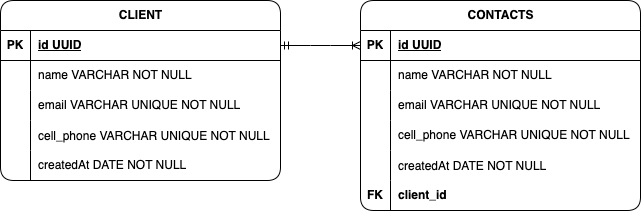

The diagram above was exported from draw.io. Its source (the exported page's mxGraphModel, read from the mxfile embedded in the PNG):
<mxGraphModel dx="1137" dy="718" grid="0" gridSize="10" guides="1" tooltips="1" connect="1" arrows="1" fold="1" page="1" pageScale="1" pageWidth="827" pageHeight="1169" background="#ffffff" math="0" shadow="0">
  <root>
    <mxCell id="0" />
    <mxCell id="1" parent="0" />
    <mxCell id="jvOADC7_jm3HE68UrYT4-1" value="CLIENT" style="shape=table;startSize=30;container=1;collapsible=1;childLayout=tableLayout;fixedRows=1;rowLines=0;fontStyle=1;align=center;resizeLast=1;html=1;rounded=1;" vertex="1" parent="1">
      <mxGeometry x="90" y="100" width="280" height="180" as="geometry">
        <mxRectangle x="90" y="100" width="78" height="30" as="alternateBounds" />
      </mxGeometry>
    </mxCell>
    <mxCell id="jvOADC7_jm3HE68UrYT4-2" value="" style="shape=tableRow;horizontal=0;startSize=0;swimlaneHead=0;swimlaneBody=0;fillColor=none;collapsible=0;dropTarget=0;points=[[0,0.5],[1,0.5]];portConstraint=eastwest;top=0;left=0;right=0;bottom=1;" vertex="1" parent="jvOADC7_jm3HE68UrYT4-1">
      <mxGeometry y="30" width="280" height="30" as="geometry" />
    </mxCell>
    <mxCell id="jvOADC7_jm3HE68UrYT4-3" value="PK" style="shape=partialRectangle;connectable=0;fillColor=none;top=0;left=0;bottom=0;right=0;fontStyle=1;overflow=hidden;whiteSpace=wrap;html=1;" vertex="1" parent="jvOADC7_jm3HE68UrYT4-2">
      <mxGeometry width="30" height="30" as="geometry">
        <mxRectangle width="30" height="30" as="alternateBounds" />
      </mxGeometry>
    </mxCell>
    <mxCell id="jvOADC7_jm3HE68UrYT4-4" value="id UUID" style="shape=partialRectangle;connectable=0;fillColor=none;top=0;left=0;bottom=0;right=0;align=left;spacingLeft=6;fontStyle=5;overflow=hidden;whiteSpace=wrap;html=1;" vertex="1" parent="jvOADC7_jm3HE68UrYT4-2">
      <mxGeometry x="30" width="250" height="30" as="geometry">
        <mxRectangle width="250" height="30" as="alternateBounds" />
      </mxGeometry>
    </mxCell>
    <mxCell id="jvOADC7_jm3HE68UrYT4-5" value="" style="shape=tableRow;horizontal=0;startSize=0;swimlaneHead=0;swimlaneBody=0;fillColor=none;collapsible=0;dropTarget=0;points=[[0,0.5],[1,0.5]];portConstraint=eastwest;top=0;left=0;right=0;bottom=0;" vertex="1" parent="jvOADC7_jm3HE68UrYT4-1">
      <mxGeometry y="60" width="280" height="30" as="geometry" />
    </mxCell>
    <mxCell id="jvOADC7_jm3HE68UrYT4-6" value="" style="shape=partialRectangle;connectable=0;fillColor=none;top=0;left=0;bottom=0;right=0;editable=1;overflow=hidden;whiteSpace=wrap;html=1;" vertex="1" parent="jvOADC7_jm3HE68UrYT4-5">
      <mxGeometry width="30" height="30" as="geometry">
        <mxRectangle width="30" height="30" as="alternateBounds" />
      </mxGeometry>
    </mxCell>
    <mxCell id="jvOADC7_jm3HE68UrYT4-7" value="name VARCHAR NOT NULL" style="shape=partialRectangle;connectable=0;fillColor=none;top=0;left=0;bottom=0;right=0;align=left;spacingLeft=6;overflow=hidden;whiteSpace=wrap;html=1;" vertex="1" parent="jvOADC7_jm3HE68UrYT4-5">
      <mxGeometry x="30" width="250" height="30" as="geometry">
        <mxRectangle width="250" height="30" as="alternateBounds" />
      </mxGeometry>
    </mxCell>
    <mxCell id="jvOADC7_jm3HE68UrYT4-8" value="" style="shape=tableRow;horizontal=0;startSize=0;swimlaneHead=0;swimlaneBody=0;fillColor=none;collapsible=0;dropTarget=0;points=[[0,0.5],[1,0.5]];portConstraint=eastwest;top=0;left=0;right=0;bottom=0;" vertex="1" parent="jvOADC7_jm3HE68UrYT4-1">
      <mxGeometry y="90" width="280" height="30" as="geometry" />
    </mxCell>
    <mxCell id="jvOADC7_jm3HE68UrYT4-9" value="" style="shape=partialRectangle;connectable=0;fillColor=none;top=0;left=0;bottom=0;right=0;editable=1;overflow=hidden;whiteSpace=wrap;html=1;" vertex="1" parent="jvOADC7_jm3HE68UrYT4-8">
      <mxGeometry width="30" height="30" as="geometry">
        <mxRectangle width="30" height="30" as="alternateBounds" />
      </mxGeometry>
    </mxCell>
    <mxCell id="jvOADC7_jm3HE68UrYT4-10" value="email VARCHAR UNIQUE NOT NULL" style="shape=partialRectangle;connectable=0;fillColor=none;top=0;left=0;bottom=0;right=0;align=left;spacingLeft=6;overflow=hidden;whiteSpace=wrap;html=1;" vertex="1" parent="jvOADC7_jm3HE68UrYT4-8">
      <mxGeometry x="30" width="250" height="30" as="geometry">
        <mxRectangle width="250" height="30" as="alternateBounds" />
      </mxGeometry>
    </mxCell>
    <mxCell id="jvOADC7_jm3HE68UrYT4-27" value="" style="shape=tableRow;horizontal=0;startSize=0;swimlaneHead=0;swimlaneBody=0;fillColor=none;collapsible=0;dropTarget=0;points=[[0,0.5],[1,0.5]];portConstraint=eastwest;top=0;left=0;right=0;bottom=0;" vertex="1" parent="jvOADC7_jm3HE68UrYT4-1">
      <mxGeometry y="120" width="280" height="30" as="geometry" />
    </mxCell>
    <mxCell id="jvOADC7_jm3HE68UrYT4-28" value="" style="shape=partialRectangle;connectable=0;fillColor=none;top=0;left=0;bottom=0;right=0;editable=1;overflow=hidden;" vertex="1" parent="jvOADC7_jm3HE68UrYT4-27">
      <mxGeometry width="30" height="30" as="geometry">
        <mxRectangle width="30" height="30" as="alternateBounds" />
      </mxGeometry>
    </mxCell>
    <mxCell id="jvOADC7_jm3HE68UrYT4-29" value="cell_phone VARCHAR UNIQUE NOT NULL" style="shape=partialRectangle;connectable=0;fillColor=none;top=0;left=0;bottom=0;right=0;align=left;spacingLeft=6;overflow=hidden;" vertex="1" parent="jvOADC7_jm3HE68UrYT4-27">
      <mxGeometry x="30" width="250" height="30" as="geometry">
        <mxRectangle width="250" height="30" as="alternateBounds" />
      </mxGeometry>
    </mxCell>
    <mxCell id="jvOADC7_jm3HE68UrYT4-11" value="" style="shape=tableRow;horizontal=0;startSize=0;swimlaneHead=0;swimlaneBody=0;fillColor=none;collapsible=0;dropTarget=0;points=[[0,0.5],[1,0.5]];portConstraint=eastwest;top=0;left=0;right=0;bottom=0;" vertex="1" parent="jvOADC7_jm3HE68UrYT4-1">
      <mxGeometry y="150" width="280" height="30" as="geometry" />
    </mxCell>
    <mxCell id="jvOADC7_jm3HE68UrYT4-12" value="" style="shape=partialRectangle;connectable=0;fillColor=none;top=0;left=0;bottom=0;right=0;editable=1;overflow=hidden;whiteSpace=wrap;html=1;" vertex="1" parent="jvOADC7_jm3HE68UrYT4-11">
      <mxGeometry width="30" height="30" as="geometry">
        <mxRectangle width="30" height="30" as="alternateBounds" />
      </mxGeometry>
    </mxCell>
    <mxCell id="jvOADC7_jm3HE68UrYT4-13" value="createdAt DATE NOT NULL" style="shape=partialRectangle;connectable=0;fillColor=none;top=0;left=0;bottom=0;right=0;align=left;spacingLeft=6;overflow=hidden;whiteSpace=wrap;html=1;" vertex="1" parent="jvOADC7_jm3HE68UrYT4-11">
      <mxGeometry x="30" width="250" height="30" as="geometry">
        <mxRectangle width="250" height="30" as="alternateBounds" />
      </mxGeometry>
    </mxCell>
    <mxCell id="jvOADC7_jm3HE68UrYT4-14" value="CONTACTS" style="shape=table;startSize=30;container=1;collapsible=1;childLayout=tableLayout;fixedRows=1;rowLines=0;fontStyle=1;align=center;resizeLast=1;html=1;rounded=1;" vertex="1" parent="1">
      <mxGeometry x="450" y="100" width="280" height="210" as="geometry">
        <mxRectangle x="450" y="100" width="101" height="30" as="alternateBounds" />
      </mxGeometry>
    </mxCell>
    <mxCell id="jvOADC7_jm3HE68UrYT4-15" value="" style="shape=tableRow;horizontal=0;startSize=0;swimlaneHead=0;swimlaneBody=0;fillColor=none;collapsible=0;dropTarget=0;points=[[0,0.5],[1,0.5]];portConstraint=eastwest;top=0;left=0;right=0;bottom=1;" vertex="1" parent="jvOADC7_jm3HE68UrYT4-14">
      <mxGeometry y="30" width="280" height="30" as="geometry" />
    </mxCell>
    <mxCell id="jvOADC7_jm3HE68UrYT4-16" value="PK" style="shape=partialRectangle;connectable=0;fillColor=none;top=0;left=0;bottom=0;right=0;fontStyle=1;overflow=hidden;whiteSpace=wrap;html=1;" vertex="1" parent="jvOADC7_jm3HE68UrYT4-15">
      <mxGeometry width="30" height="30" as="geometry">
        <mxRectangle width="30" height="30" as="alternateBounds" />
      </mxGeometry>
    </mxCell>
    <mxCell id="jvOADC7_jm3HE68UrYT4-17" value="id UUID" style="shape=partialRectangle;connectable=0;fillColor=none;top=0;left=0;bottom=0;right=0;align=left;spacingLeft=6;fontStyle=5;overflow=hidden;whiteSpace=wrap;html=1;" vertex="1" parent="jvOADC7_jm3HE68UrYT4-15">
      <mxGeometry x="30" width="250" height="30" as="geometry">
        <mxRectangle width="250" height="30" as="alternateBounds" />
      </mxGeometry>
    </mxCell>
    <mxCell id="jvOADC7_jm3HE68UrYT4-18" value="" style="shape=tableRow;horizontal=0;startSize=0;swimlaneHead=0;swimlaneBody=0;fillColor=none;collapsible=0;dropTarget=0;points=[[0,0.5],[1,0.5]];portConstraint=eastwest;top=0;left=0;right=0;bottom=0;" vertex="1" parent="jvOADC7_jm3HE68UrYT4-14">
      <mxGeometry y="60" width="280" height="30" as="geometry" />
    </mxCell>
    <mxCell id="jvOADC7_jm3HE68UrYT4-19" value="" style="shape=partialRectangle;connectable=0;fillColor=none;top=0;left=0;bottom=0;right=0;editable=1;overflow=hidden;whiteSpace=wrap;html=1;" vertex="1" parent="jvOADC7_jm3HE68UrYT4-18">
      <mxGeometry width="30" height="30" as="geometry">
        <mxRectangle width="30" height="30" as="alternateBounds" />
      </mxGeometry>
    </mxCell>
    <mxCell id="jvOADC7_jm3HE68UrYT4-20" value="name VARCHAR NOT NULL" style="shape=partialRectangle;connectable=0;fillColor=none;top=0;left=0;bottom=0;right=0;align=left;spacingLeft=6;overflow=hidden;whiteSpace=wrap;html=1;" vertex="1" parent="jvOADC7_jm3HE68UrYT4-18">
      <mxGeometry x="30" width="250" height="30" as="geometry">
        <mxRectangle width="250" height="30" as="alternateBounds" />
      </mxGeometry>
    </mxCell>
    <mxCell id="jvOADC7_jm3HE68UrYT4-21" value="" style="shape=tableRow;horizontal=0;startSize=0;swimlaneHead=0;swimlaneBody=0;fillColor=none;collapsible=0;dropTarget=0;points=[[0,0.5],[1,0.5]];portConstraint=eastwest;top=0;left=0;right=0;bottom=0;" vertex="1" parent="jvOADC7_jm3HE68UrYT4-14">
      <mxGeometry y="90" width="280" height="30" as="geometry" />
    </mxCell>
    <mxCell id="jvOADC7_jm3HE68UrYT4-22" value="" style="shape=partialRectangle;connectable=0;fillColor=none;top=0;left=0;bottom=0;right=0;editable=1;overflow=hidden;whiteSpace=wrap;html=1;" vertex="1" parent="jvOADC7_jm3HE68UrYT4-21">
      <mxGeometry width="30" height="30" as="geometry">
        <mxRectangle width="30" height="30" as="alternateBounds" />
      </mxGeometry>
    </mxCell>
    <mxCell id="jvOADC7_jm3HE68UrYT4-23" value="email VARCHAR UNIQUE NOT NULL" style="shape=partialRectangle;connectable=0;fillColor=none;top=0;left=0;bottom=0;right=0;align=left;spacingLeft=6;overflow=hidden;whiteSpace=wrap;html=1;" vertex="1" parent="jvOADC7_jm3HE68UrYT4-21">
      <mxGeometry x="30" width="250" height="30" as="geometry">
        <mxRectangle width="250" height="30" as="alternateBounds" />
      </mxGeometry>
    </mxCell>
    <mxCell id="jvOADC7_jm3HE68UrYT4-24" value="" style="shape=tableRow;horizontal=0;startSize=0;swimlaneHead=0;swimlaneBody=0;fillColor=none;collapsible=0;dropTarget=0;points=[[0,0.5],[1,0.5]];portConstraint=eastwest;top=0;left=0;right=0;bottom=0;" vertex="1" parent="jvOADC7_jm3HE68UrYT4-14">
      <mxGeometry y="120" width="280" height="30" as="geometry" />
    </mxCell>
    <mxCell id="jvOADC7_jm3HE68UrYT4-25" value="" style="shape=partialRectangle;connectable=0;fillColor=none;top=0;left=0;bottom=0;right=0;editable=1;overflow=hidden;whiteSpace=wrap;html=1;" vertex="1" parent="jvOADC7_jm3HE68UrYT4-24">
      <mxGeometry width="30" height="30" as="geometry">
        <mxRectangle width="30" height="30" as="alternateBounds" />
      </mxGeometry>
    </mxCell>
    <mxCell id="jvOADC7_jm3HE68UrYT4-26" value="cell_phone&amp;nbsp;VARCHAR UNIQUE NOT NULL" style="shape=partialRectangle;connectable=0;fillColor=none;top=0;left=0;bottom=0;right=0;align=left;spacingLeft=6;overflow=hidden;whiteSpace=wrap;html=1;" vertex="1" parent="jvOADC7_jm3HE68UrYT4-24">
      <mxGeometry x="30" width="250" height="30" as="geometry">
        <mxRectangle width="250" height="30" as="alternateBounds" />
      </mxGeometry>
    </mxCell>
    <mxCell id="jvOADC7_jm3HE68UrYT4-38" value="" style="shape=tableRow;horizontal=0;startSize=0;swimlaneHead=0;swimlaneBody=0;fillColor=none;collapsible=0;dropTarget=0;points=[[0,0.5],[1,0.5]];portConstraint=eastwest;top=0;left=0;right=0;bottom=0;" vertex="1" parent="jvOADC7_jm3HE68UrYT4-14">
      <mxGeometry y="150" width="280" height="30" as="geometry" />
    </mxCell>
    <mxCell id="jvOADC7_jm3HE68UrYT4-39" value="" style="shape=partialRectangle;connectable=0;fillColor=none;top=0;left=0;bottom=0;right=0;editable=1;overflow=hidden;" vertex="1" parent="jvOADC7_jm3HE68UrYT4-38">
      <mxGeometry width="30" height="30" as="geometry">
        <mxRectangle width="30" height="30" as="alternateBounds" />
      </mxGeometry>
    </mxCell>
    <mxCell id="jvOADC7_jm3HE68UrYT4-40" value="createdAt DATE NOT NULL" style="shape=partialRectangle;connectable=0;fillColor=none;top=0;left=0;bottom=0;right=0;align=left;spacingLeft=6;overflow=hidden;" vertex="1" parent="jvOADC7_jm3HE68UrYT4-38">
      <mxGeometry x="30" width="250" height="30" as="geometry">
        <mxRectangle width="250" height="30" as="alternateBounds" />
      </mxGeometry>
    </mxCell>
    <mxCell id="jvOADC7_jm3HE68UrYT4-42" value="" style="shape=tableRow;horizontal=0;startSize=0;swimlaneHead=0;swimlaneBody=0;fillColor=none;collapsible=0;dropTarget=0;points=[[0,0.5],[1,0.5]];portConstraint=eastwest;top=0;left=0;right=0;bottom=0;" vertex="1" parent="jvOADC7_jm3HE68UrYT4-14">
      <mxGeometry y="180" width="280" height="30" as="geometry" />
    </mxCell>
    <mxCell id="jvOADC7_jm3HE68UrYT4-43" value="&lt;b&gt;FK&lt;/b&gt;" style="shape=partialRectangle;connectable=0;fillColor=none;top=0;left=0;bottom=0;right=0;fontStyle=0;overflow=hidden;whiteSpace=wrap;html=1;" vertex="1" parent="jvOADC7_jm3HE68UrYT4-42">
      <mxGeometry width="30" height="30" as="geometry">
        <mxRectangle width="30" height="30" as="alternateBounds" />
      </mxGeometry>
    </mxCell>
    <mxCell id="jvOADC7_jm3HE68UrYT4-44" value="&lt;b&gt;client_id&lt;/b&gt;" style="shape=partialRectangle;connectable=0;fillColor=none;top=0;left=0;bottom=0;right=0;align=left;spacingLeft=6;fontStyle=0;overflow=hidden;whiteSpace=wrap;html=1;" vertex="1" parent="jvOADC7_jm3HE68UrYT4-42">
      <mxGeometry x="30" width="250" height="30" as="geometry">
        <mxRectangle width="250" height="30" as="alternateBounds" />
      </mxGeometry>
    </mxCell>
    <mxCell id="jvOADC7_jm3HE68UrYT4-41" value="" style="edgeStyle=entityRelationEdgeStyle;fontSize=12;html=1;endArrow=ERoneToMany;startArrow=ERmandOne;rounded=0;exitX=1;exitY=0.5;exitDx=0;exitDy=0;entryX=0;entryY=0.5;entryDx=0;entryDy=0;" edge="1" parent="1" source="jvOADC7_jm3HE68UrYT4-2" target="jvOADC7_jm3HE68UrYT4-15">
      <mxGeometry width="100" height="100" relative="1" as="geometry">
        <mxPoint x="340" y="240" as="sourcePoint" />
        <mxPoint x="440" y="140" as="targetPoint" />
      </mxGeometry>
    </mxCell>
  </root>
</mxGraphModel>